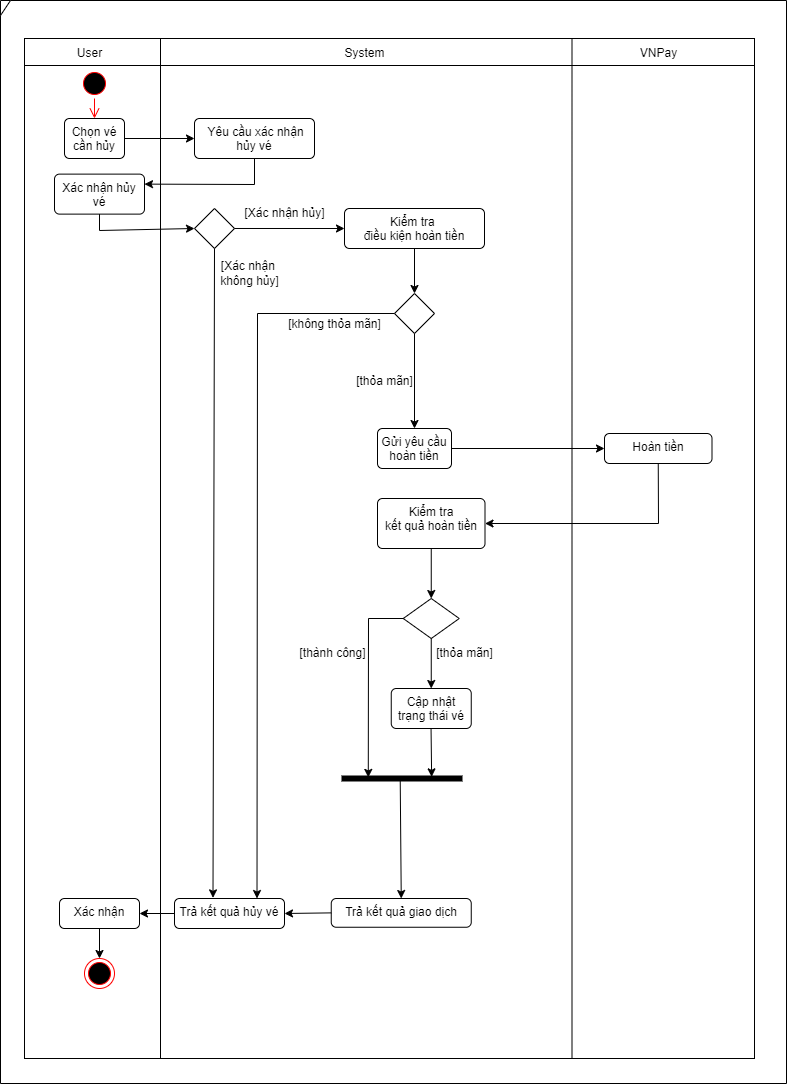

The diagram above was exported from draw.io. Its source (the exported page's mxGraphModel, read from the mxfile embedded in the PNG):
<mxGraphModel dx="1290" dy="621" grid="0" gridSize="10" guides="1" tooltips="1" connect="1" arrows="1" fold="1" page="1" pageScale="1" pageWidth="827" pageHeight="1169" math="0" shadow="0">
  <root>
    <mxCell id="0" />
    <mxCell id="1" parent="0" />
    <mxCell id="w0EAOsZe6KIhcoZjYDlr-8" value="" style="shape=internalStorage;whiteSpace=wrap;html=1;backgroundOutline=1;dx=136;dy=27;" parent="1" vertex="1">
      <mxGeometry x="41" y="52" width="730" height="1020" as="geometry" />
    </mxCell>
    <mxCell id="w0EAOsZe6KIhcoZjYDlr-9" value="User" style="text;html=1;align=center;verticalAlign=middle;resizable=0;points=[];autosize=1;strokeColor=none;fillColor=none;" parent="1" vertex="1">
      <mxGeometry x="81" y="52" width="50" height="30" as="geometry" />
    </mxCell>
    <mxCell id="w0EAOsZe6KIhcoZjYDlr-10" value="System" style="text;html=1;align=center;verticalAlign=middle;resizable=0;points=[];autosize=1;strokeColor=none;fillColor=none;" parent="1" vertex="1">
      <mxGeometry x="351" y="52" width="60" height="30" as="geometry" />
    </mxCell>
    <mxCell id="w0EAOsZe6KIhcoZjYDlr-16" value="Chọn vé cần hủy" style="html=1;align=center;verticalAlign=top;rounded=1;absoluteArcSize=1;arcSize=10;dashed=0;whiteSpace=wrap;" parent="1" vertex="1">
      <mxGeometry x="81" y="132" width="60" height="40" as="geometry" />
    </mxCell>
    <mxCell id="w0EAOsZe6KIhcoZjYDlr-19" value="&amp;nbsp;Yêu cầu xác nhận hủy vé" style="html=1;align=center;verticalAlign=top;rounded=1;absoluteArcSize=1;arcSize=10;dashed=0;whiteSpace=wrap;" parent="1" vertex="1">
      <mxGeometry x="211" y="132" width="120" height="40" as="geometry" />
    </mxCell>
    <mxCell id="w0EAOsZe6KIhcoZjYDlr-23" value="" style="endArrow=classic;html=1;rounded=0;entryX=0;entryY=0.5;entryDx=0;entryDy=0;exitX=1;exitY=0.5;exitDx=0;exitDy=0;" parent="1" source="w0EAOsZe6KIhcoZjYDlr-16" target="w0EAOsZe6KIhcoZjYDlr-19" edge="1">
      <mxGeometry width="50" height="50" relative="1" as="geometry">
        <mxPoint x="151" y="152" as="sourcePoint" />
        <mxPoint x="201" y="102" as="targetPoint" />
      </mxGeometry>
    </mxCell>
    <mxCell id="w0EAOsZe6KIhcoZjYDlr-35" value="Kiểm tra&amp;nbsp;&lt;div&gt;điều kiện hoàn tiền&lt;/div&gt;" style="html=1;align=center;verticalAlign=top;rounded=1;absoluteArcSize=1;arcSize=10;dashed=0;whiteSpace=wrap;" parent="1" vertex="1">
      <mxGeometry x="361" y="222" width="140" height="40" as="geometry" />
    </mxCell>
    <mxCell id="w0EAOsZe6KIhcoZjYDlr-44" value="" style="ellipse;html=1;shape=startState;fillColor=#000000;strokeColor=#ff0000;" parent="1" vertex="1">
      <mxGeometry x="96" y="82" width="30" height="30" as="geometry" />
    </mxCell>
    <mxCell id="w0EAOsZe6KIhcoZjYDlr-45" value="" style="edgeStyle=orthogonalEdgeStyle;html=1;verticalAlign=bottom;endArrow=open;endSize=8;strokeColor=#ff0000;rounded=0;entryX=0.5;entryY=0;entryDx=0;entryDy=0;" parent="1" source="w0EAOsZe6KIhcoZjYDlr-44" target="w0EAOsZe6KIhcoZjYDlr-16" edge="1">
      <mxGeometry relative="1" as="geometry">
        <mxPoint x="386" y="342" as="targetPoint" />
      </mxGeometry>
    </mxCell>
    <mxCell id="8bj47h_WcaTLkc1zwYfz-2" value="Gửi yêu cầu hoàn tiền" style="html=1;align=center;verticalAlign=top;rounded=1;absoluteArcSize=1;arcSize=10;dashed=0;whiteSpace=wrap;" parent="1" vertex="1">
      <mxGeometry x="394" y="442" width="74" height="40" as="geometry" />
    </mxCell>
    <mxCell id="8bj47h_WcaTLkc1zwYfz-3" value="Hoàn tiền" style="html=1;align=center;verticalAlign=top;rounded=1;absoluteArcSize=1;arcSize=10;dashed=0;whiteSpace=wrap;" parent="1" vertex="1">
      <mxGeometry x="621" y="447" width="107.5" height="30" as="geometry" />
    </mxCell>
    <mxCell id="8bj47h_WcaTLkc1zwYfz-5" value="Trả kết quả hủy vé" style="html=1;align=center;verticalAlign=top;rounded=1;absoluteArcSize=1;arcSize=10;dashed=0;whiteSpace=wrap;" parent="1" vertex="1">
      <mxGeometry x="191" y="912" width="110" height="30" as="geometry" />
    </mxCell>
    <mxCell id="8bj47h_WcaTLkc1zwYfz-7" value="Xác nhận" style="html=1;align=center;verticalAlign=top;rounded=1;absoluteArcSize=1;arcSize=10;dashed=0;whiteSpace=wrap;" parent="1" vertex="1">
      <mxGeometry x="76" y="912" width="80" height="30" as="geometry" />
    </mxCell>
    <mxCell id="8bj47h_WcaTLkc1zwYfz-9" value="Trả kết quả giao dịch" style="html=1;align=center;verticalAlign=top;rounded=1;absoluteArcSize=1;arcSize=10;dashed=0;whiteSpace=wrap;" parent="1" vertex="1">
      <mxGeometry x="347.75" y="912" width="140" height="28.75" as="geometry" />
    </mxCell>
    <mxCell id="8bj47h_WcaTLkc1zwYfz-11" value="" style="shape=rhombus;html=1;verticalLabelPosition=bottom;verticalAlignment=top;" parent="1" vertex="1">
      <mxGeometry x="211" y="221.99" width="40" height="40" as="geometry" />
    </mxCell>
    <mxCell id="8bj47h_WcaTLkc1zwYfz-15" value="" style="endArrow=classic;html=1;rounded=0;exitX=0.5;exitY=1;exitDx=0;exitDy=0;exitPerimeter=0;entryX=1;entryY=0.25;entryDx=0;entryDy=0;" parent="1" source="w0EAOsZe6KIhcoZjYDlr-19" target="8bj47h_WcaTLkc1zwYfz-55" edge="1">
      <mxGeometry width="50" height="50" relative="1" as="geometry">
        <mxPoint x="361" y="412" as="sourcePoint" />
        <mxPoint x="411" y="362" as="targetPoint" />
        <Array as="points">
          <mxPoint x="271" y="198" />
        </Array>
      </mxGeometry>
    </mxCell>
    <mxCell id="8bj47h_WcaTLkc1zwYfz-16" value="" style="endArrow=classic;html=1;rounded=0;exitX=1;exitY=0.5;exitDx=0;exitDy=0;entryX=0;entryY=0.5;entryDx=0;entryDy=0;" parent="1" source="8bj47h_WcaTLkc1zwYfz-11" target="w0EAOsZe6KIhcoZjYDlr-35" edge="1">
      <mxGeometry width="50" height="50" relative="1" as="geometry">
        <mxPoint x="361" y="312" as="sourcePoint" />
        <mxPoint x="411" y="262" as="targetPoint" />
      </mxGeometry>
    </mxCell>
    <mxCell id="8bj47h_WcaTLkc1zwYfz-17" value="" style="endArrow=classic;html=1;rounded=0;exitX=0.5;exitY=1;exitDx=0;exitDy=0;entryX=0.35;entryY=-0.021;entryDx=0;entryDy=0;entryPerimeter=0;" parent="1" source="8bj47h_WcaTLkc1zwYfz-11" target="8bj47h_WcaTLkc1zwYfz-5" edge="1">
      <mxGeometry width="50" height="50" relative="1" as="geometry">
        <mxPoint x="361" y="312" as="sourcePoint" />
        <mxPoint x="411" y="262" as="targetPoint" />
      </mxGeometry>
    </mxCell>
    <mxCell id="8bj47h_WcaTLkc1zwYfz-18" value="" style="shape=rhombus;html=1;verticalLabelPosition=bottom;verticalAlignment=top;" parent="1" vertex="1">
      <mxGeometry x="411" y="307" width="40" height="40" as="geometry" />
    </mxCell>
    <mxCell id="8bj47h_WcaTLkc1zwYfz-19" value="" style="endArrow=classic;html=1;rounded=0;entryX=0.5;entryY=0;entryDx=0;entryDy=0;exitX=0.5;exitY=1;exitDx=0;exitDy=0;" parent="1" source="w0EAOsZe6KIhcoZjYDlr-35" target="8bj47h_WcaTLkc1zwYfz-18" edge="1">
      <mxGeometry width="50" height="50" relative="1" as="geometry">
        <mxPoint x="461" y="271" as="sourcePoint" />
        <mxPoint x="461" y="322" as="targetPoint" />
        <Array as="points" />
      </mxGeometry>
    </mxCell>
    <mxCell id="8bj47h_WcaTLkc1zwYfz-21" style="edgeStyle=orthogonalEdgeStyle;rounded=0;orthogonalLoop=1;jettySize=auto;html=1;exitX=0.5;exitY=1;exitDx=0;exitDy=0;" parent="1" source="8bj47h_WcaTLkc1zwYfz-18" target="8bj47h_WcaTLkc1zwYfz-18" edge="1">
      <mxGeometry relative="1" as="geometry" />
    </mxCell>
    <mxCell id="8bj47h_WcaTLkc1zwYfz-28" value="" style="endArrow=classic;html=1;rounded=0;exitX=0.5;exitY=1;exitDx=0;exitDy=0;entryX=0.5;entryY=0;entryDx=0;entryDy=0;" parent="1" source="8bj47h_WcaTLkc1zwYfz-18" target="8bj47h_WcaTLkc1zwYfz-2" edge="1">
      <mxGeometry width="50" height="50" relative="1" as="geometry">
        <mxPoint x="481" y="398" as="sourcePoint" />
        <mxPoint x="481" y="472" as="targetPoint" />
        <Array as="points" />
      </mxGeometry>
    </mxCell>
    <mxCell id="8bj47h_WcaTLkc1zwYfz-29" value="" style="endArrow=classic;html=1;rounded=0;exitX=0;exitY=0.5;exitDx=0;exitDy=0;entryX=0.75;entryY=0;entryDx=0;entryDy=0;" parent="1" source="8bj47h_WcaTLkc1zwYfz-18" target="8bj47h_WcaTLkc1zwYfz-5" edge="1">
      <mxGeometry width="50" height="50" relative="1" as="geometry">
        <mxPoint x="361" y="512" as="sourcePoint" />
        <mxPoint x="411" y="462" as="targetPoint" />
        <Array as="points">
          <mxPoint x="274" y="327" />
        </Array>
      </mxGeometry>
    </mxCell>
    <mxCell id="8bj47h_WcaTLkc1zwYfz-36" style="edgeStyle=orthogonalEdgeStyle;rounded=0;orthogonalLoop=1;jettySize=auto;html=1;exitX=0.5;exitY=1;exitDx=0;exitDy=0;" parent="1" edge="1">
      <mxGeometry relative="1" as="geometry">
        <mxPoint x="693.5" y="852" as="sourcePoint" />
        <mxPoint x="693.5" y="852" as="targetPoint" />
      </mxGeometry>
    </mxCell>
    <mxCell id="8bj47h_WcaTLkc1zwYfz-48" value="" style="endArrow=classic;html=1;rounded=0;exitX=0;exitY=0.5;exitDx=0;exitDy=0;entryX=1;entryY=0.5;entryDx=0;entryDy=0;" parent="1" source="8bj47h_WcaTLkc1zwYfz-9" target="8bj47h_WcaTLkc1zwYfz-5" edge="1">
      <mxGeometry width="50" height="50" relative="1" as="geometry">
        <mxPoint x="361" y="712" as="sourcePoint" />
        <mxPoint x="411" y="662" as="targetPoint" />
      </mxGeometry>
    </mxCell>
    <mxCell id="8bj47h_WcaTLkc1zwYfz-50" value="" style="endArrow=classic;html=1;rounded=0;exitX=0;exitY=0.5;exitDx=0;exitDy=0;entryX=1;entryY=0.5;entryDx=0;entryDy=0;entryPerimeter=0;" parent="1" source="8bj47h_WcaTLkc1zwYfz-5" target="8bj47h_WcaTLkc1zwYfz-7" edge="1">
      <mxGeometry width="50" height="50" relative="1" as="geometry">
        <mxPoint x="361" y="712" as="sourcePoint" />
        <mxPoint x="411" y="662" as="targetPoint" />
      </mxGeometry>
    </mxCell>
    <mxCell id="8bj47h_WcaTLkc1zwYfz-51" value="" style="ellipse;html=1;shape=endState;fillColor=#000000;strokeColor=#ff0000;" parent="1" vertex="1">
      <mxGeometry x="101" y="972" width="30" height="30" as="geometry" />
    </mxCell>
    <mxCell id="8bj47h_WcaTLkc1zwYfz-52" value="" style="endArrow=classic;html=1;rounded=0;exitX=0.5;exitY=1;exitDx=0;exitDy=0;entryX=0.5;entryY=0;entryDx=0;entryDy=0;" parent="1" source="8bj47h_WcaTLkc1zwYfz-7" target="8bj47h_WcaTLkc1zwYfz-51" edge="1">
      <mxGeometry width="50" height="50" relative="1" as="geometry">
        <mxPoint x="361" y="712" as="sourcePoint" />
        <mxPoint x="411" y="662" as="targetPoint" />
      </mxGeometry>
    </mxCell>
    <mxCell id="8bj47h_WcaTLkc1zwYfz-53" value="" style="endArrow=none;html=1;rounded=0;exitX=0.75;exitY=1;exitDx=0;exitDy=0;entryX=0.75;entryY=0;entryDx=0;entryDy=0;" parent="1" source="w0EAOsZe6KIhcoZjYDlr-8" target="w0EAOsZe6KIhcoZjYDlr-8" edge="1">
      <mxGeometry width="50" height="50" relative="1" as="geometry">
        <mxPoint x="532" y="929" as="sourcePoint" />
        <mxPoint x="531" y="52" as="targetPoint" />
      </mxGeometry>
    </mxCell>
    <mxCell id="8bj47h_WcaTLkc1zwYfz-54" value="[Xác nhận hủy]" style="text;html=1;align=center;verticalAlign=middle;resizable=0;points=[];autosize=1;strokeColor=none;fillColor=none;" parent="1" vertex="1">
      <mxGeometry x="251" y="212" width="100" height="30" as="geometry" />
    </mxCell>
    <mxCell id="8bj47h_WcaTLkc1zwYfz-55" value="Xác nhận hủy vé" style="html=1;align=center;verticalAlign=top;rounded=1;absoluteArcSize=1;arcSize=10;dashed=0;whiteSpace=wrap;" parent="1" vertex="1">
      <mxGeometry x="71" y="187.62" width="90" height="40" as="geometry" />
    </mxCell>
    <mxCell id="8bj47h_WcaTLkc1zwYfz-57" value="" style="endArrow=classic;html=1;rounded=0;entryX=0;entryY=0.5;entryDx=0;entryDy=0;exitX=0.5;exitY=1;exitDx=0;exitDy=0;" parent="1" source="8bj47h_WcaTLkc1zwYfz-55" target="8bj47h_WcaTLkc1zwYfz-11" edge="1">
      <mxGeometry width="50" height="50" relative="1" as="geometry">
        <mxPoint x="116" y="229" as="sourcePoint" />
        <mxPoint x="411" y="282" as="targetPoint" />
        <Array as="points">
          <mxPoint x="116" y="244" />
        </Array>
      </mxGeometry>
    </mxCell>
    <mxCell id="8bj47h_WcaTLkc1zwYfz-58" value="[Xác nhận&amp;nbsp;&lt;div&gt;không hủy]&lt;/div&gt;" style="text;html=1;align=center;verticalAlign=middle;resizable=0;points=[];autosize=1;strokeColor=none;fillColor=none;" parent="1" vertex="1">
      <mxGeometry x="226" y="267" width="80" height="40" as="geometry" />
    </mxCell>
    <mxCell id="8bj47h_WcaTLkc1zwYfz-59" value="[thỏa mãn]" style="text;html=1;align=center;verticalAlign=middle;resizable=0;points=[];autosize=1;strokeColor=none;fillColor=none;" parent="1" vertex="1">
      <mxGeometry x="361" y="380" width="80" height="30" as="geometry" />
    </mxCell>
    <mxCell id="8bj47h_WcaTLkc1zwYfz-60" value="[không thỏa mãn]" style="text;html=1;align=center;verticalAlign=middle;resizable=0;points=[];autosize=1;strokeColor=none;fillColor=none;" parent="1" vertex="1">
      <mxGeometry x="291" y="323" width="120" height="30" as="geometry" />
    </mxCell>
    <mxCell id="8bj47h_WcaTLkc1zwYfz-63" style="edgeStyle=orthogonalEdgeStyle;rounded=0;orthogonalLoop=1;jettySize=auto;html=1;exitX=0.5;exitY=1;exitDx=0;exitDy=0;" parent="1" edge="1">
      <mxGeometry relative="1" as="geometry">
        <mxPoint x="693.5" y="852" as="sourcePoint" />
        <mxPoint x="693.5" y="852" as="targetPoint" />
      </mxGeometry>
    </mxCell>
    <mxCell id="8bj47h_WcaTLkc1zwYfz-72" value="VNPay" style="text;html=1;align=center;verticalAlign=middle;resizable=0;points=[];autosize=1;strokeColor=none;fillColor=none;" parent="1" vertex="1">
      <mxGeometry x="644.75" y="52" width="60" height="30" as="geometry" />
    </mxCell>
    <mxCell id="YFQml3yUJ3S8M_mmNKf0-5" value="" style="endArrow=classic;html=1;rounded=0;exitX=1;exitY=0.5;exitDx=0;exitDy=0;entryX=0;entryY=0.5;entryDx=0;entryDy=0;" parent="1" source="8bj47h_WcaTLkc1zwYfz-2" target="8bj47h_WcaTLkc1zwYfz-3" edge="1">
      <mxGeometry width="50" height="50" relative="1" as="geometry">
        <mxPoint x="441" y="357" as="sourcePoint" />
        <mxPoint x="441" y="452" as="targetPoint" />
        <Array as="points" />
      </mxGeometry>
    </mxCell>
    <mxCell id="YFQml3yUJ3S8M_mmNKf0-6" value="Kiểm tra&lt;div&gt;kết quả hoàn tiền&lt;/div&gt;" style="html=1;align=center;verticalAlign=top;rounded=1;absoluteArcSize=1;arcSize=10;dashed=0;whiteSpace=wrap;" parent="1" vertex="1">
      <mxGeometry x="394" y="512" width="107.5" height="50" as="geometry" />
    </mxCell>
    <mxCell id="YFQml3yUJ3S8M_mmNKf0-9" value="" style="endArrow=classic;html=1;rounded=0;exitX=0.5;exitY=1;exitDx=0;exitDy=0;entryX=1;entryY=0.5;entryDx=0;entryDy=0;" parent="1" source="8bj47h_WcaTLkc1zwYfz-3" target="YFQml3yUJ3S8M_mmNKf0-6" edge="1">
      <mxGeometry width="50" height="50" relative="1" as="geometry">
        <mxPoint x="478" y="472" as="sourcePoint" />
        <mxPoint x="631" y="472" as="targetPoint" />
        <Array as="points">
          <mxPoint x="675" y="537" />
        </Array>
      </mxGeometry>
    </mxCell>
    <mxCell id="YFQml3yUJ3S8M_mmNKf0-13" value="" style="endArrow=classic;html=1;rounded=0;exitX=0.5;exitY=1;exitDx=0;exitDy=0;entryX=0;entryY=0.5;entryDx=0;entryDy=0;" parent="1" source="YFQml3yUJ3S8M_mmNKf0-6" target="YFQml3yUJ3S8M_mmNKf0-14" edge="1">
      <mxGeometry width="50" height="50" relative="1" as="geometry">
        <mxPoint x="478" y="472" as="sourcePoint" />
        <mxPoint x="424.75" y="662" as="targetPoint" />
        <Array as="points" />
      </mxGeometry>
    </mxCell>
    <mxCell id="YFQml3yUJ3S8M_mmNKf0-14" value="" style="rhombus;whiteSpace=wrap;html=1;direction=south;" parent="1" vertex="1">
      <mxGeometry x="419.75" y="612" width="56" height="40" as="geometry" />
    </mxCell>
    <mxCell id="YFQml3yUJ3S8M_mmNKf0-17" value="Cập nhật&lt;div&gt;trạng thái vé&lt;/div&gt;" style="html=1;align=center;verticalAlign=top;rounded=1;absoluteArcSize=1;arcSize=10;dashed=0;whiteSpace=wrap;" parent="1" vertex="1">
      <mxGeometry x="407.75" y="702" width="80" height="40" as="geometry" />
    </mxCell>
    <mxCell id="YFQml3yUJ3S8M_mmNKf0-19" value="" style="endArrow=classic;html=1;rounded=0;exitX=1;exitY=0.5;exitDx=0;exitDy=0;entryX=0.5;entryY=0;entryDx=0;entryDy=0;" parent="1" source="YFQml3yUJ3S8M_mmNKf0-14" target="YFQml3yUJ3S8M_mmNKf0-17" edge="1">
      <mxGeometry width="50" height="50" relative="1" as="geometry">
        <mxPoint x="478" y="472" as="sourcePoint" />
        <mxPoint x="631" y="472" as="targetPoint" />
        <Array as="points" />
      </mxGeometry>
    </mxCell>
    <mxCell id="YFQml3yUJ3S8M_mmNKf0-20" value="[thỏa mãn]" style="text;html=1;align=center;verticalAlign=middle;resizable=0;points=[];autosize=1;strokeColor=none;fillColor=none;" parent="1" vertex="1">
      <mxGeometry x="441" y="652" width="80" height="30" as="geometry" />
    </mxCell>
    <mxCell id="YFQml3yUJ3S8M_mmNKf0-21" value="" style="endArrow=classic;html=1;rounded=0;exitX=0.5;exitY=1;exitDx=0;exitDy=0;entryX=0.279;entryY=0.781;entryDx=0;entryDy=0;entryPerimeter=0;" parent="1" source="YFQml3yUJ3S8M_mmNKf0-14" target="YFQml3yUJ3S8M_mmNKf0-25" edge="1">
      <mxGeometry width="50" height="50" relative="1" as="geometry">
        <mxPoint x="385" y="662" as="sourcePoint" />
        <mxPoint x="391" y="782" as="targetPoint" />
        <Array as="points">
          <mxPoint x="385" y="632" />
        </Array>
      </mxGeometry>
    </mxCell>
    <mxCell id="YFQml3yUJ3S8M_mmNKf0-24" value="[thành công]" style="text;html=1;align=center;verticalAlign=middle;resizable=0;points=[];autosize=1;strokeColor=none;fillColor=none;" parent="1" vertex="1">
      <mxGeometry x="304" y="652" width="90" height="30" as="geometry" />
    </mxCell>
    <mxCell id="YFQml3yUJ3S8M_mmNKf0-25" value="" style="html=1;points=[];perimeter=orthogonalPerimeter;fillColor=strokeColor;rotation=90;" parent="1" vertex="1">
      <mxGeometry x="416" y="732" width="5" height="120" as="geometry" />
    </mxCell>
    <mxCell id="YFQml3yUJ3S8M_mmNKf0-26" value="" style="endArrow=classic;html=1;rounded=0;exitX=1;exitY=0.5;exitDx=0;exitDy=0;entryX=0.169;entryY=0.253;entryDx=0;entryDy=0;entryPerimeter=0;" parent="1" target="YFQml3yUJ3S8M_mmNKf0-25" edge="1">
      <mxGeometry width="50" height="50" relative="1" as="geometry">
        <mxPoint x="447.55" y="742" as="sourcePoint" />
        <mxPoint x="450" y="782" as="targetPoint" />
        <Array as="points" />
      </mxGeometry>
    </mxCell>
    <mxCell id="YFQml3yUJ3S8M_mmNKf0-27" value="" style="endArrow=classic;html=1;rounded=0;exitX=0.39;exitY=0.515;exitDx=0;exitDy=0;entryX=0.5;entryY=0;entryDx=0;entryDy=0;exitPerimeter=0;" parent="1" source="YFQml3yUJ3S8M_mmNKf0-25" target="8bj47h_WcaTLkc1zwYfz-9" edge="1">
      <mxGeometry width="50" height="50" relative="1" as="geometry">
        <mxPoint x="418.16" y="864" as="sourcePoint" />
        <mxPoint x="418.61" y="912" as="targetPoint" />
        <Array as="points" />
      </mxGeometry>
    </mxCell>
    <mxCell id="YFQml3yUJ3S8M_mmNKf0-28" value="" style="shape=umlFrame;whiteSpace=wrap;html=1;pointerEvents=0;recursiveResize=0;container=1;collapsible=0;width=10;height=15;" parent="1" vertex="1">
      <mxGeometry x="17" y="14" width="786" height="1083" as="geometry" />
    </mxCell>
  </root>
</mxGraphModel>